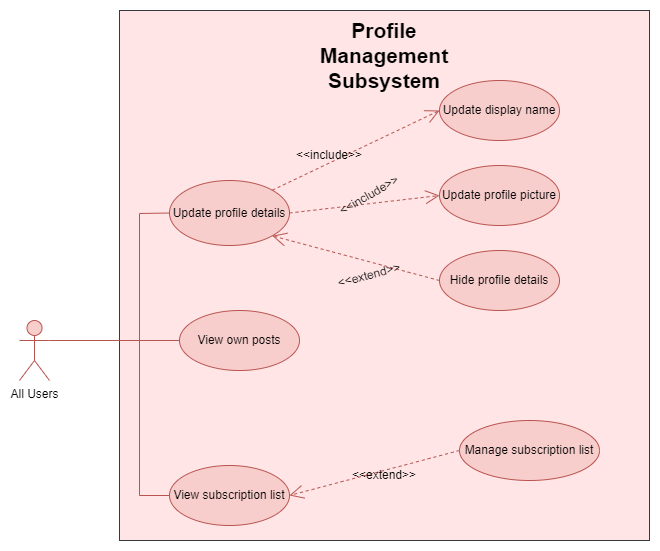

The diagram above was exported from draw.io. Its source (the exported page's mxGraphModel, read from the mxfile embedded in the PNG):
<mxGraphModel dx="794" dy="553" grid="1" gridSize="10" guides="1" tooltips="1" connect="1" arrows="1" fold="1" page="1" pageScale="1" pageWidth="827" pageHeight="1169" math="0" shadow="0">
  <root>
    <mxCell id="0" />
    <mxCell id="1" parent="0" />
    <mxCell id="qdFS_RTFjWP20hWc5gYh-1" value="" style="whiteSpace=wrap;html=1;aspect=fixed;fillColor=#ffe5e5;strokeColor=#36393d;" parent="1" vertex="1">
      <mxGeometry x="220" y="70" width="530" height="530" as="geometry" />
    </mxCell>
    <mxCell id="qdFS_RTFjWP20hWc5gYh-2" value="&lt;font color=&quot;#000000&quot;&gt;Update display name&lt;/font&gt;" style="ellipse;whiteSpace=wrap;html=1;fillColor=#f8cecc;strokeColor=#b85450;fontColor=#ffffff;" parent="1" vertex="1">
      <mxGeometry x="540" y="140" width="120" height="60" as="geometry" />
    </mxCell>
    <mxCell id="qdFS_RTFjWP20hWc5gYh-3" value="&lt;font color=&quot;#000000&quot;&gt;Update profile details&lt;/font&gt;" style="ellipse;whiteSpace=wrap;html=1;fillColor=#f8cecc;strokeColor=#b85450;fontColor=#ffffff;" parent="1" vertex="1">
      <mxGeometry x="270" y="240" width="120" height="65" as="geometry" />
    </mxCell>
    <mxCell id="qdFS_RTFjWP20hWc5gYh-4" value="&lt;font color=&quot;#000000&quot;&gt;Hide profile details&lt;/font&gt;" style="ellipse;whiteSpace=wrap;html=1;fillColor=#f8cecc;strokeColor=#b85450;fontColor=#ffffff;" parent="1" vertex="1">
      <mxGeometry x="540" y="310" width="120" height="60" as="geometry" />
    </mxCell>
    <mxCell id="PZ61CaQb-fiqiCT6ZRRL-1" value="&lt;font color=&quot;#000000&quot;&gt;View own posts&lt;/font&gt;" style="ellipse;whiteSpace=wrap;html=1;fillColor=#f8cecc;strokeColor=#b85450;fontColor=#ffffff;" parent="1" vertex="1">
      <mxGeometry x="280" y="370" width="120" height="60" as="geometry" />
    </mxCell>
    <mxCell id="PZ61CaQb-fiqiCT6ZRRL-2" value="&lt;font color=&quot;#000000&quot;&gt;View subscription list&lt;/font&gt;" style="ellipse;whiteSpace=wrap;html=1;fillColor=#f8cecc;strokeColor=#b85450;fontColor=#ffffff;" parent="1" vertex="1">
      <mxGeometry x="270" y="525" width="120" height="60" as="geometry" />
    </mxCell>
    <mxCell id="PZ61CaQb-fiqiCT6ZRRL-3" value="&lt;font color=&quot;#000000&quot;&gt;Manage subscription list&lt;/font&gt;" style="ellipse;whiteSpace=wrap;html=1;fillColor=#f8cecc;strokeColor=#b85450;fontColor=#ffffff;" parent="1" vertex="1">
      <mxGeometry x="560" y="480" width="140" height="60" as="geometry" />
    </mxCell>
    <mxCell id="qdFS_RTFjWP20hWc5gYh-6" value="&lt;font style=&quot;font-size: 21px;&quot;&gt;&lt;b&gt;Profile Management Subsystem&lt;/b&gt;&lt;/font&gt;" style="text;html=1;align=center;verticalAlign=middle;whiteSpace=wrap;rounded=0;" parent="1" vertex="1">
      <mxGeometry x="455" y="100" width="60" height="30" as="geometry" />
    </mxCell>
    <mxCell id="4O1pQHWJpZqLgpLWr7Ml-3" value="&lt;font color=&quot;#000000&quot;&gt;Update profile picture&lt;/font&gt;" style="ellipse;whiteSpace=wrap;html=1;fillColor=#f8cecc;strokeColor=#b85450;fontColor=#ffffff;" parent="1" vertex="1">
      <mxGeometry x="540" y="225" width="120" height="60" as="geometry" />
    </mxCell>
    <mxCell id="4O1pQHWJpZqLgpLWr7Ml-6" value="" style="endArrow=none;html=1;rounded=0;entryX=0;entryY=0.5;entryDx=0;entryDy=0;exitX=0;exitY=0.5;exitDx=0;exitDy=0;fillColor=#f8cecc;strokeColor=#b85450;" parent="1" source="PZ61CaQb-fiqiCT6ZRRL-2" target="qdFS_RTFjWP20hWc5gYh-3" edge="1">
      <mxGeometry width="50" height="50" relative="1" as="geometry">
        <mxPoint x="230" y="390" as="sourcePoint" />
        <mxPoint x="280" y="340" as="targetPoint" />
        <Array as="points">
          <mxPoint x="240" y="555" />
          <mxPoint x="240" y="273" />
        </Array>
      </mxGeometry>
    </mxCell>
    <mxCell id="4O1pQHWJpZqLgpLWr7Ml-8" value="" style="endArrow=none;html=1;rounded=0;exitX=1;exitY=0.3333333333333333;exitDx=0;exitDy=0;exitPerimeter=0;entryX=0;entryY=0.5;entryDx=0;entryDy=0;fillColor=#f8cecc;strokeColor=#b85450;" parent="1" target="PZ61CaQb-fiqiCT6ZRRL-1" edge="1">
      <mxGeometry width="50" height="50" relative="1" as="geometry">
        <mxPoint x="150" y="400" as="sourcePoint" />
        <mxPoint x="240" y="400" as="targetPoint" />
      </mxGeometry>
    </mxCell>
    <mxCell id="wjCKGAe8yiFnsX9E415F-1" value="" style="endArrow=open;endSize=12;dashed=1;html=1;rounded=0;exitX=0;exitY=0.5;exitDx=0;exitDy=0;entryX=1;entryY=0.5;entryDx=0;entryDy=0;fillColor=#f8cecc;strokeColor=#b85450;" parent="1" source="PZ61CaQb-fiqiCT6ZRRL-3" target="PZ61CaQb-fiqiCT6ZRRL-2" edge="1">
      <mxGeometry width="160" relative="1" as="geometry">
        <mxPoint x="330" y="410" as="sourcePoint" />
        <mxPoint x="430" y="410" as="targetPoint" />
      </mxGeometry>
    </mxCell>
    <mxCell id="QCk_6uj-_P0tT61i8yNl-1" value="" style="endArrow=open;endSize=12;dashed=1;html=1;rounded=0;exitX=1;exitY=0;exitDx=0;exitDy=0;entryX=0;entryY=0.5;entryDx=0;entryDy=0;fillColor=#f8cecc;strokeColor=#b85450;" parent="1" source="qdFS_RTFjWP20hWc5gYh-3" target="qdFS_RTFjWP20hWc5gYh-2" edge="1">
      <mxGeometry width="160" relative="1" as="geometry">
        <mxPoint x="400" y="565" as="sourcePoint" />
        <mxPoint x="510" y="565" as="targetPoint" />
      </mxGeometry>
    </mxCell>
    <mxCell id="QCk_6uj-_P0tT61i8yNl-2" value="" style="endArrow=open;endSize=12;dashed=1;html=1;rounded=0;exitX=1;exitY=0.5;exitDx=0;exitDy=0;entryX=0;entryY=0.5;entryDx=0;entryDy=0;fillColor=#f8cecc;strokeColor=#b85450;" parent="1" source="qdFS_RTFjWP20hWc5gYh-3" target="4O1pQHWJpZqLgpLWr7Ml-3" edge="1">
      <mxGeometry width="160" relative="1" as="geometry">
        <mxPoint x="410" y="575" as="sourcePoint" />
        <mxPoint x="520" y="575" as="targetPoint" />
      </mxGeometry>
    </mxCell>
    <mxCell id="QCk_6uj-_P0tT61i8yNl-3" value="" style="endArrow=open;endSize=12;dashed=1;html=1;rounded=0;exitX=0;exitY=0.5;exitDx=0;exitDy=0;fillColor=#f8cecc;strokeColor=#b85450;entryX=1;entryY=1;entryDx=0;entryDy=0;" parent="1" source="qdFS_RTFjWP20hWc5gYh-4" target="qdFS_RTFjWP20hWc5gYh-3" edge="1">
      <mxGeometry width="160" relative="1" as="geometry">
        <mxPoint x="420" y="585" as="sourcePoint" />
        <mxPoint x="530" y="585" as="targetPoint" />
      </mxGeometry>
    </mxCell>
    <mxCell id="v5Rxg8LlM1JFqoNfcFpp-1" value="All Users" style="shape=umlActor;verticalLabelPosition=bottom;verticalAlign=top;html=1;outlineConnect=0;fillColor=#f8cecc;strokeColor=#b85450;" parent="1" vertex="1">
      <mxGeometry x="120" y="380" width="30" height="60" as="geometry" />
    </mxCell>
    <mxCell id="TJRQhEZddU4-i8D8fRiF-1" value="&amp;lt;&amp;lt;include&amp;gt;&amp;gt;" style="text;html=1;align=center;verticalAlign=middle;whiteSpace=wrap;rounded=0;" parent="1" vertex="1">
      <mxGeometry x="400" y="200" width="60" height="30" as="geometry" />
    </mxCell>
    <mxCell id="TJRQhEZddU4-i8D8fRiF-2" value="&amp;lt;&amp;lt;include&amp;gt;&amp;gt;" style="text;html=1;align=center;verticalAlign=middle;whiteSpace=wrap;rounded=0;rotation=-30;" parent="1" vertex="1">
      <mxGeometry x="440" y="240" width="60" height="30" as="geometry" />
    </mxCell>
    <mxCell id="DxIpXVzawsBWNZRonQV0-1" value="&amp;lt;&amp;lt;extend&amp;gt;&amp;gt;" style="text;html=1;align=center;verticalAlign=middle;whiteSpace=wrap;rounded=0;" parent="1" vertex="1">
      <mxGeometry x="455" y="530" width="60" height="10" as="geometry" />
    </mxCell>
    <mxCell id="DxIpXVzawsBWNZRonQV0-14" value="&amp;lt;&amp;lt;extend&amp;gt;&amp;gt;" style="text;html=1;align=center;verticalAlign=middle;whiteSpace=wrap;rounded=0;rotation=-15;" parent="1" vertex="1">
      <mxGeometry x="440" y="330" width="60" height="10" as="geometry" />
    </mxCell>
  </root>
</mxGraphModel>